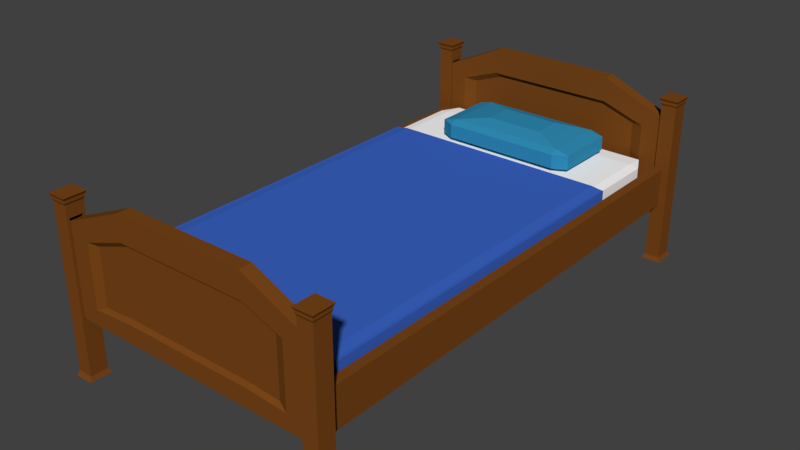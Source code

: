 # Source: SM_Bed_001.blend  (saved by Blender 2.80.37; exported with 4.5.12 LTS)
import bpy
from mathutils import Matrix  # noqa: F401  (used for matrix-valued properties, if any)

bpy.ops.wm.read_factory_settings(use_empty=True)
scene = bpy.context.scene
scene.name = 'Scene'

# ---- collections
col_collection_1 = bpy.data.collections.new('Collection 1'); scene.collection.children.link(col_collection_1)

# ---- materials (node trees are filled in below, after node groups)
mat_material_002 = bpy.data.materials.new('Material.002')
mat_material_002.alpha_threshold = 0.0
mat_material_002.use_transparent_shadow = False
mat_material_002.diffuse_color = (0.1902, 0.06209, 0.01012, 1.0)
mat_material_002.roughness = 0.5
mat_material_004 = bpy.data.materials.new('Material.004')
mat_material_004.alpha_threshold = 0.0
mat_material_004.use_transparent_shadow = False
mat_material_004.diffuse_color = (0.03096, 0.2699, 0.4672, 1.0)
mat_material_004.roughness = 0.5
mat_material_003 = bpy.data.materials.new('Material.003')
mat_material_003.alpha_threshold = 0.0
mat_material_003.use_transparent_shadow = False
mat_material_003.diffuse_color = (0.04433, 0.13, 0.5596, 1.0)
mat_material_003.roughness = 0.5
mat_material_001 = bpy.data.materials.new('Material.001')
mat_material_001.alpha_threshold = 0.0
mat_material_001.use_transparent_shadow = False
mat_material_001.diffuse_color = (1.0, 1.0, 1.0, 1.0)
mat_material_001.roughness = 0.5

# ---- material node trees

# ---- world
world_world = bpy.data.worlds.new('World'); scene.world = world_world
world_world.color = (0.05088, 0.05088, 0.05088)
world_world.use_sun_shadow = False
world_world.sun_shadow_jitter_overblur = 0.0
world_world.cycles.sampling_method = 'MANUAL'

# ---- meshes
me_cube = bpy.data.meshes.new('Cube')
me_cube.from_pydata([(1.001, 1.016, 11.22), (1.001, -0.9836, 11.22), (-0.9992, -0.9836, 11.22), (-0.9992, 1.016, 11.22), (1.001, 1.016, 13.22), (1.001, -0.9836, 13.22), (-0.9992, -0.9836, 13.22), (-0.9992, 1.016, 13.22), (-0.3082, 0.6583, 19.33), (-0.4412, 0.6114, 20.6), (-0.546, 0.6408, 20.6), (-0.4412, 0.6114, 23.27), (-0.2071, 0.7066, 24.85), (-0.546, 0.6408, 23.27), (-0.3082, 0.8363, 19.33), (-0.546, 0.8936, 20.6), (-0.4412, 0.923, 20.6), (-0.2071, 0.8278, 24.85), (-0.4412, 0.923, 23.27), (-0.546, 0.8936, 23.27), (0.3256, 0.6583, 19.33), (0.5634, 0.6408, 20.6), (0.4586, 0.6114, 20.6), (0.2245, 0.7066, 24.85), (0.4586, 0.6114, 23.27), (0.5634, 0.6408, 23.27), (0.3256, 0.8363, 19.33), (0.4586, 0.923, 20.6), (0.5634, 0.8936, 20.6), (0.2245, 0.8278, 24.85), (0.5634, 0.8936, 23.27), (0.4586, 0.923, 23.27), (-0.4412, 0.6408, 23.98), (-0.4412, 0.8936, 23.98), (0.4586, 0.8936, 23.98), (0.4586, 0.6408, 23.98), (-0.3359, 0.6704, 24.38), (-0.3359, 0.864, 24.38), (0.3533, 0.864, 24.38), (0.3533, 0.6704, 24.38), (-0.4412, 0.8936, 19.89), (-0.4412, 0.6408, 19.89), (0.4586, 0.8936, 19.89), (0.4586, 0.6408, 19.89), (-0.384, 0.8775, 19.57), (-0.384, 0.6569, 19.57), (0.4013, 0.8775, 19.57), (0.4013, 0.6569, 19.57), (-0.8354, -0.8719, 13.25), (-0.8354, -0.9482, 13.51), (-0.9076, -0.8719, 13.51), (-0.8354, -0.9482, 19.51), (-0.8354, 0.8752, 13.25), (-0.9076, 0.8752, 13.51), (-0.8354, 0.9514, 13.51), (-0.8354, 0.8752, 19.78), (-0.8354, 0.9514, 19.51), (-0.9076, 0.8752, 19.51), (0.8201, -0.8719, 13.25), (0.8924, -0.8719, 13.51), (0.8201, -0.9482, 13.51), (0.8201, -0.8719, 19.78), (0.8201, -0.9482, 19.51), (0.8924, -0.8719, 19.51), (0.8201, 0.8752, 13.25), (0.8201, 0.9514, 13.51), (0.8924, 0.8752, 13.51), (0.8201, 0.8752, 19.78), (0.8924, 0.8752, 19.51), (0.8201, 0.9514, 19.51), (-0.8354, 0.5911, 13.25), (-0.9076, 0.5911, 13.51), (-0.8354, 0.5911, 19.78), (-0.9076, 0.5911, 19.51), (0.8201, 0.5911, 13.25), (-0.8354, -0.8719, 19.78), (-0.9076, -0.8719, 19.51), (0.8924, 0.5911, 13.51), (0.8201, 0.5911, 19.78), (0.8924, 0.5911, 19.51), (-0.8354, -0.8719, 20.23), (-0.9076, -0.8719, 19.97), (0.8924, -0.8719, 19.97), (0.8201, -0.8719, 20.23), (-0.9076, 0.5911, 19.97), (0.8201, 0.5911, 20.23), (-0.8354, 0.5911, 20.23), (0.8924, 0.5911, 19.97), (0.9124, 0.5911, 13.51), (0.9124, -0.8719, 13.51), (0.9124, -0.8719, 19.51), (0.9124, 0.5911, 19.51), (0.9124, -0.8719, 19.97), (0.9124, 0.5911, 19.97), (-0.9289, -0.8719, 13.51), (-0.9289, 0.5911, 19.51), (-0.9289, 0.5911, 13.51), (-0.9289, -0.8719, 19.51), (-0.9289, 0.5911, 19.97), (-0.9289, -0.8719, 19.97), (-0.9421, -0.9627, 0.5275), (-0.9421, -0.9627, 31.08), (-0.9421, -1.034, 0.5275), (-0.9421, -1.034, 31.08), (-1.056, -0.9627, 0.5275), (-1.056, -0.9627, 31.08), (-1.056, -1.034, 0.5275), (-1.056, -1.034, 31.08), (-0.9421, -1.024, 0.5275), (-0.9421, -0.9721, 0.5275), (-0.9421, -0.9721, 31.08), (-0.9421, -1.024, 31.08), (-1.056, -0.9721, 0.5275), (-1.056, -1.024, 0.5275), (-1.056, -1.024, 31.08), (-1.056, -0.9721, 31.08), (-0.9421, -0.9627, 28.8), (-0.9421, -1.034, 28.8), (-1.056, -1.034, 28.8), (-1.056, -0.9627, 28.8), (-1.056, -1.024, 28.8), (-1.056, -0.9721, 28.8), (-0.9421, -0.9721, 28.8), (-0.9421, -1.024, 28.8), (-0.9421, -1.034, 11.03), (-1.056, -1.034, 11.03), (-1.056, -0.9627, 11.03), (-1.056, -1.024, 11.03), (-1.056, -0.9721, 11.03), (-0.9421, -0.9721, 11.03), (-0.9421, -1.024, 11.03), (-0.9421, -0.9627, 11.03), (-0.9354, -1.027, 31.43), (-0.9354, -1.038, 31.43), (-1.063, -1.038, 31.43), (-1.063, -0.969, 31.43), (-1.063, -0.9585, 31.43), (-0.9354, -0.9585, 31.43), (-0.9354, -0.969, 31.43), (-1.063, -1.027, 31.43), (-0.9354, -1.027, 31.93), (-0.9354, -1.038, 31.93), (-1.063, -1.038, 31.93), (-1.063, -0.969, 31.93), (-1.063, -0.9585, 31.93), (-0.9354, -0.9585, 31.93), (-0.9354, -0.969, 31.93), (-1.063, -1.027, 31.93), (-0.9265, -1.032, 32.39), (-0.9265, -1.044, 32.39), (-1.072, -1.044, 32.39), (-1.072, -0.9649, 32.39), (-1.072, -0.9529, 32.39), (-0.9265, -0.9529, 32.39), (-0.9265, -0.9649, 32.39), (-1.072, -1.032, 32.39), (-0.9352, -0.9689, 0.1148), (-0.9352, -0.9584, 0.1148), (-1.063, -1.039, 0.1148), (-0.9352, -1.039, 0.1148), (-1.063, -1.028, 0.1148), (-1.063, -0.9584, 0.1148), (-0.9352, -1.028, 0.1148), (-1.063, -0.9689, 0.1148), (-0.9271, -0.9651, -0.2969), (-0.9271, -0.9533, -0.2969), (-1.071, -1.044, -0.2969), (-0.9271, -1.044, -0.2969), (-1.071, -1.031, -0.2969), (-1.071, -0.9533, -0.2969), (-0.9271, -1.031, -0.2969), (-1.071, -0.9651, -0.2969), (0.9397, -1.034, 0.5275), (0.9397, -1.034, 31.08), (0.9397, -0.9627, 0.5275), (0.9397, -0.9627, 31.08), (1.054, -1.034, 0.5275), (1.054, -1.034, 31.08), (1.054, -0.9627, 0.5275), (1.054, -0.9627, 31.08), (0.9397, -0.9725, 0.5275), (0.9397, -1.025, 0.5275), (0.9397, -1.025, 31.08), (0.9397, -0.9725, 31.08), (1.054, -1.025, 0.5275), (1.054, -0.9725, 0.5275), (1.054, -0.9725, 31.08), (1.054, -1.025, 31.08), (0.9397, -1.034, 28.8), (0.9397, -0.9627, 28.8), (1.054, -0.9627, 28.8), (1.054, -1.034, 28.8), (1.054, -0.9725, 28.8), (1.054, -1.025, 28.8), (0.9397, -1.025, 28.8), (0.9397, -0.9725, 28.8), (0.9397, -0.9627, 11.03), (1.054, -0.9627, 11.03), (1.054, -1.034, 11.03), (1.054, -0.9725, 11.03), (1.054, -1.025, 11.03), (0.9397, -1.025, 11.03), (0.9397, -0.9725, 11.03), (0.9397, -1.034, 11.03), (0.9331, -0.9694, 31.43), (0.9331, -0.9585, 31.43), (1.06, -0.9585, 31.43), (1.06, -1.028, 31.43), (1.06, -1.038, 31.43), (0.9331, -1.038, 31.43), (0.9331, -1.028, 31.43), (1.06, -0.9694, 31.43), (0.9331, -0.9694, 31.93), (0.9331, -0.9585, 31.93), (1.06, -0.9585, 31.93), (1.06, -1.028, 31.93), (1.06, -1.038, 31.93), (0.9331, -1.038, 31.93), (0.9331, -1.028, 31.93), (1.06, -0.9694, 31.93), (0.9241, -0.9654, 32.39), (0.9241, -0.9529, 32.39), (1.069, -0.9529, 32.39), (1.069, -1.032, 32.39), (1.069, -1.044, 32.39), (0.9241, -1.044, 32.39), (0.9241, -1.032, 32.39), (1.069, -0.9654, 32.39), (0.9328, -1.028, 0.1148), (0.9328, -1.039, 0.1148), (1.061, -0.9583, 0.1148), (0.9328, -0.9583, 0.1148), (1.061, -0.9693, 0.1148), (1.061, -1.039, 0.1148), (0.9328, -0.9693, 0.1148), (1.061, -1.028, 0.1148), (0.9247, -1.032, -0.2969), (0.9247, -1.044, -0.2969), (1.069, -0.9532, -0.2969), (0.9247, -0.9532, -0.2969), (1.069, -0.9656, -0.2969), (1.069, -1.044, -0.2969), (0.9247, -0.9656, -0.2969), (1.069, -1.032, -0.2969), (0.9996, -1.023, 11.36), (0.9996, -1.023, 27.77), (-0.9949, -1.023, 11.36), (-0.9949, -1.023, 27.77), (0.9996, -0.9711, 11.36), (0.9996, -0.9711, 27.77), (-0.9949, -0.9711, 11.36), (-0.9949, -0.9711, 27.77), (-0.47, -1.023, 11.36), (0.5172, -1.023, 11.36), (0.5172, -1.023, 33.46), (-0.47, -1.023, 33.46), (0.5172, -0.9711, 11.36), (-0.47, -0.9711, 11.36), (-0.47, -0.9711, 33.46), (0.5172, -0.9711, 33.46), (0.9996, -1.023, 24.25), (-0.9949, -1.023, 24.25), (-0.9949, -0.9711, 24.25), (0.9996, -0.9711, 24.25), (-0.4347, -0.9893, 27.9), (0.4797, -0.9893, 27.9), (0.4872, -1.009, 28.07), (-0.4418, -1.009, 28.07), (-0.9949, -1.023, 13.92), (-0.9949, -0.9711, 13.92), (0.9996, -0.9711, 13.92), (-0.4783, -0.9893, 15.63), (0.5262, -0.9893, 15.63), (0.5244, -1.009, 15.47), (-0.4766, -1.009, 15.47), (0.9996, -1.023, 13.92), (-0.7952, -1.023, 29.93), (-0.7952, -0.9711, 11.36), (-0.7952, -1.023, 11.36), (-0.7952, -0.9711, 29.93), (-0.7053, -0.9893, 25.6), (-0.7233, -1.009, 25.67), (-0.7233, -1.009, 15.05), (-0.7053, -0.9893, 15.25), (0.8103, -1.023, 11.36), (0.8103, -0.9711, 30.0), (0.8103, -1.023, 30.0), (0.8103, -0.9711, 11.36), (0.7384, -1.009, 25.74), (0.7203, -0.9893, 25.67), (0.7203, -0.9893, 15.27), (0.7384, -1.009, 15.07), (0.5172, -1.023, 28.73), (-0.47, -1.023, 28.73), (0.8103, -1.023, 26.01), (0.8103, -1.023, 14.27), (0.5172, -1.023, 14.81), (-0.47, -1.023, 14.81), (-0.7952, -1.023, 25.95), (-0.7952, -1.023, 14.26), (-0.47, -0.9711, 28.73), (0.5172, -0.9711, 28.73), (-0.7952, -0.9711, 25.95), (-0.7952, -0.9711, 14.26), (-0.47, -0.9711, 14.81), (0.5172, -0.9711, 14.81), (0.8103, -0.9711, 26.01), (0.8103, -0.9711, 14.27), (-0.9397, 1.034, 0.5275), (-0.9397, 1.034, 31.08), (-0.9397, 0.9627, 0.5275), (-0.9397, 0.9627, 31.08), (-1.054, 1.034, 0.5275), (-1.054, 1.034, 31.08), (-1.054, 0.9627, 0.5275), (-1.054, 0.9627, 31.08), (-0.9397, 0.9725, 0.5275), (-0.9397, 1.025, 0.5275), (-0.9397, 1.025, 31.08), (-0.9397, 0.9725, 31.08), (-1.054, 1.025, 0.5275), (-1.054, 0.9725, 0.5275), (-1.054, 0.9725, 31.08), (-1.054, 1.025, 31.08), (-0.9397, 1.034, 28.8), (-0.9397, 0.9627, 28.8), (-1.054, 0.9627, 28.8), (-1.054, 1.034, 28.8), (-1.054, 0.9725, 28.8), (-1.054, 1.025, 28.8), (-0.9397, 1.025, 28.8), (-0.9397, 0.9725, 28.8), (-0.9397, 0.9627, 11.03), (-1.054, 0.9627, 11.03), (-1.054, 1.034, 11.03), (-1.054, 0.9725, 11.03), (-1.054, 1.025, 11.03), (-0.9397, 1.025, 11.03), (-0.9397, 0.9725, 11.03), (-0.9397, 1.034, 11.03), (-0.9331, 0.9694, 31.43), (-0.9331, 0.9585, 31.43), (-1.06, 0.9585, 31.43), (-1.06, 1.028, 31.43), (-1.06, 1.038, 31.43), (-0.9331, 1.038, 31.43), (-0.9331, 1.028, 31.43), (-1.06, 0.9694, 31.43), (-0.9331, 0.9694, 31.93), (-0.9331, 0.9585, 31.93), (-1.06, 0.9585, 31.93), (-1.06, 1.028, 31.93), (-1.06, 1.038, 31.93), (-0.9331, 1.038, 31.93), (-0.9331, 1.028, 31.93), (-1.06, 0.9694, 31.93), (-0.9241, 0.9654, 32.39), (-0.9241, 0.9529, 32.39), (-1.069, 0.9529, 32.39), (-1.069, 1.032, 32.39), (-1.069, 1.044, 32.39), (-0.9241, 1.044, 32.39), (-0.9241, 1.032, 32.39), (-1.069, 0.9654, 32.39), (-0.9328, 1.028, 0.1148), (-0.9328, 1.039, 0.1148), (-1.061, 0.9583, 0.1148), (-0.9328, 0.9583, 0.1148), (-1.061, 0.9693, 0.1148), (-1.061, 1.039, 0.1148), (-0.9328, 0.9693, 0.1148), (-1.061, 1.028, 0.1148), (-0.9247, 1.032, -0.2969), (-0.9247, 1.044, -0.2969), (-1.069, 0.9532, -0.2969), (-0.9247, 0.9532, -0.2969), (-1.069, 0.9656, -0.2969), (-1.069, 1.044, -0.2969), (-0.9247, 0.9656, -0.2969), (-1.069, 1.032, -0.2969), (-0.9996, 1.023, 11.36), (-0.9996, 1.023, 27.77), (0.9949, 1.023, 11.36), (0.9949, 1.023, 27.77), (-0.9996, 0.9711, 11.36), (-0.9996, 0.9711, 27.77), (0.9949, 0.9711, 11.36), (0.9949, 0.9711, 27.77), (0.47, 1.023, 11.36), (-0.5172, 1.023, 11.36), (-0.5172, 1.023, 33.46), (0.47, 1.023, 33.46), (-0.5172, 0.9711, 11.36), (0.47, 0.9711, 11.36), (0.47, 0.9711, 33.46), (-0.5172, 0.9711, 33.46), (-0.9996, 1.023, 24.25), (0.9949, 1.023, 24.25), (0.9949, 0.9711, 24.25), (-0.9996, 0.9711, 24.25), (0.4347, 0.9893, 27.9), (-0.4797, 0.9893, 27.9), (-0.4872, 1.009, 28.07), (0.4418, 1.009, 28.07), (0.9949, 1.023, 13.92), (0.9949, 0.9711, 13.92), (-0.9996, 0.9711, 13.92), (0.4783, 0.9893, 15.63), (-0.5262, 0.9893, 15.63), (-0.5244, 1.009, 15.47), (0.4766, 1.009, 15.47), (-0.9996, 1.023, 13.92), (0.7952, 1.023, 29.93), (0.7952, 0.9711, 11.36), (0.7952, 1.023, 11.36), (0.7952, 0.9711, 29.93), (0.7053, 0.9893, 25.6), (0.7233, 1.009, 25.67), (0.7233, 1.009, 15.05), (0.7053, 0.9893, 15.25), (-0.8103, 1.023, 11.36), (-0.8103, 0.9711, 30.0), (-0.8103, 1.023, 30.0), (-0.8103, 0.9711, 11.36), (-0.7384, 1.009, 25.74), (-0.7203, 0.9893, 25.67), (-0.7203, 0.9893, 15.27), (-0.7384, 1.009, 15.07), (-0.5172, 1.023, 28.73), (0.47, 1.023, 28.73), (-0.8103, 1.023, 26.01), (-0.8103, 1.023, 14.27), (-0.5172, 1.023, 14.81), (0.47, 1.023, 14.81), (0.7952, 1.023, 25.95), (0.7952, 1.023, 14.26), (0.47, 0.9711, 28.73), (-0.5172, 0.9711, 28.73), (0.7952, 0.9711, 25.95), (0.7952, 0.9711, 14.26), (0.47, 0.9711, 14.81), (-0.5172, 0.9711, 14.81), (-0.8103, 0.9711, 26.01), (-0.8103, 0.9711, 14.27), (0.9421, 0.9627, 0.5275), (0.9421, 0.9627, 31.08), (0.9421, 1.034, 0.5275), (0.9421, 1.034, 31.08), (1.056, 0.9627, 0.5275), (1.056, 0.9627, 31.08), (1.056, 1.034, 0.5275), (1.056, 1.034, 31.08), (0.9421, 1.024, 0.5275), (0.9421, 0.9721, 0.5275), (0.9421, 0.9721, 31.08), (0.9421, 1.024, 31.08), (1.056, 0.9721, 0.5275), (1.056, 1.024, 0.5275), (1.056, 1.024, 31.08), (1.056, 0.9721, 31.08), (0.9421, 0.9627, 28.8), (0.9421, 1.034, 28.8), (1.056, 1.034, 28.8), (1.056, 0.9627, 28.8), (1.056, 1.024, 28.8), (1.056, 0.9721, 28.8), (0.9421, 0.9721, 28.8), (0.9421, 1.024, 28.8), (0.9421, 1.034, 11.03), (1.056, 1.034, 11.03), (1.056, 0.9627, 11.03), (1.056, 1.024, 11.03), (1.056, 0.9721, 11.03), (0.9421, 0.9721, 11.03), (0.9421, 1.024, 11.03), (0.9421, 0.9627, 11.03), (0.9354, 1.027, 31.43), (0.9354, 1.038, 31.43), (1.063, 1.038, 31.43), (1.063, 0.969, 31.43), (1.063, 0.9585, 31.43), (0.9354, 0.9585, 31.43), (0.9354, 0.969, 31.43), (1.063, 1.027, 31.43), (0.9354, 1.027, 31.93), (0.9354, 1.038, 31.93), (1.063, 1.038, 31.93), (1.063, 0.969, 31.93), (1.063, 0.9585, 31.93), (0.9354, 0.9585, 31.93), (0.9354, 0.969, 31.93), (1.063, 1.027, 31.93), (0.9265, 1.032, 32.39), (0.9265, 1.044, 32.39), (1.072, 1.044, 32.39), (1.072, 0.9649, 32.39), (1.072, 0.9529, 32.39), (0.9265, 0.9529, 32.39), (0.9265, 0.9649, 32.39), (1.072, 1.032, 32.39), (0.9352, 0.9689, 0.1148), (0.9352, 0.9584, 0.1148), (1.063, 1.039, 0.1148), (0.9352, 1.039, 0.1148), (1.063, 1.028, 0.1148), (1.063, 0.9584, 0.1148), (0.9352, 1.028, 0.1148), (1.063, 0.9689, 0.1148), (0.9271, 0.9651, -0.2969), (0.9271, 0.9533, -0.2969), (1.071, 1.044, -0.2969), (0.9271, 1.044, -0.2969), (1.071, 1.031, -0.2969), (1.071, 0.9533, -0.2969), (0.9271, 1.031, -0.2969), (1.071, 0.9651, -0.2969), (0.9299, 1.016, 11.22), (-0.9284, 1.016, 11.22), (0.9299, -0.9836, 11.22), (-0.9284, -0.9836, 11.22), (0.9299, 1.016, 13.22), (-0.9284, 1.016, 13.22), (0.9299, -0.9836, 13.22), (-0.9284, -0.9836, 13.22), (1.001, 0.9673, 11.22), (1.001, -0.9345, 11.22), (-0.9992, -0.9345, 11.22), (-0.9992, 0.9673, 11.22), (1.001, 0.9673, 13.22), (1.001, -0.9345, 13.22), (-0.9992, -0.9345, 13.22), (-0.9992, 0.9673, 13.22), (0.9299, 0.9673, 13.22), (0.9299, -0.9345, 13.22), (-0.9284, 0.9673, 13.22), (-0.9284, -0.9345, 13.22), (0.9299, -0.9345, 11.22), (0.9299, 0.9673, 11.22), (-0.9284, -0.9345, 11.22), (-0.9284, 0.9673, 11.22), (1.001, -0.9345, 18.57), (1.001, -0.9836, 18.57), (-0.9284, -0.9836, 18.57), (-0.9992, -0.9836, 18.57), (0.9299, -0.9836, 18.57), (0.9299, -0.9345, 18.57), (-0.9284, -0.9345, 18.57), (1.001, 0.9673, 18.57), (-0.9992, -0.9345, 18.57), (-0.9992, 0.9673, 18.57), (0.9299, 0.9673, 18.57), (-0.9284, 0.9673, 18.57)], [], [(538, 519, 2, 526), (535, 534, 551, 546), (525, 529, 5, 1), (519, 523, 6, 2), (527, 531, 7, 3), (521, 517, 3, 7), (22, 24, 11, 9), (28, 30, 25, 21), (29, 17, 12, 23), (10, 13, 19, 15), (16, 18, 31, 27), (41, 9, 10), (11, 32, 13), (40, 15, 16), (33, 18, 19), (43, 21, 22), (35, 24, 25), (42, 27, 28), (34, 30, 31), (40, 41, 10, 15), (9, 11, 13, 10), (32, 33, 19, 13), (18, 16, 15, 19), (42, 40, 16, 27), (33, 34, 31, 18), (30, 28, 27, 31), (43, 42, 28, 21), (34, 35, 25, 30), (24, 22, 21, 25), (41, 43, 22, 9), (35, 32, 11, 24), (14, 26, 20, 8), (36, 37, 33, 32), (37, 38, 34, 33), (38, 39, 35, 34), (39, 36, 32, 35), (12, 17, 37, 36), (17, 29, 38, 37), (29, 23, 39, 38), (23, 12, 36, 39), (44, 45, 41, 40), (46, 44, 40, 42), (47, 46, 42, 43), (45, 47, 43, 41), (14, 8, 45, 44), (26, 14, 44, 46), (20, 26, 46, 47), (8, 20, 47, 45), (60, 62, 51, 49), (71, 73, 57, 53), (54, 56, 69, 65), (48, 49, 50), (51, 75, 76), (52, 53, 54), (55, 56, 57), (58, 59, 60), (61, 62, 63), (64, 65, 66), (67, 68, 69), (70, 48, 50, 71), (49, 51, 76, 50), (72, 55, 57, 73), (56, 54, 53, 57), (64, 52, 54, 65), (55, 67, 69, 56), (68, 66, 65, 69), (74, 64, 66, 77), (62, 60, 59, 63), (48, 58, 60, 49), (61, 75, 51, 62), (70, 74, 58, 48), (52, 64, 74, 70), (67, 78, 79, 68), (58, 74, 77, 59), (52, 70, 71, 53), (4, 0, 516, 520), (67, 55, 72, 78), (66, 68, 79, 77), (87, 82, 92, 93), (75, 61, 83, 80), (79, 87, 93, 91), (72, 73, 84, 86), (85, 86, 80, 83), (85, 83, 82, 87), (80, 86, 84, 81), (73, 71, 96, 95), (78, 72, 86, 85), (76, 75, 80, 81), (79, 78, 85, 87), (61, 63, 82, 83), (88, 91, 90, 89), (90, 91, 93, 92), (82, 63, 90, 92), (63, 59, 89, 90), (59, 77, 88, 89), (77, 79, 91, 88), (94, 97, 95, 96), (95, 97, 99, 98), (81, 84, 98, 99), (84, 73, 95, 98), (50, 76, 97, 94), (71, 50, 94, 96), (76, 81, 99, 97), (123, 111, 103, 117), (117, 103, 107, 118), (121, 115, 105, 119), (119, 105, 101, 116), (106, 113, 160, 158), (114, 107, 134, 139), (101, 105, 136, 137), (103, 111, 132, 133), (100, 109, 156, 157), (109, 108, 162, 156), (118, 107, 114, 120), (120, 114, 115, 121), (116, 101, 110, 122), (122, 110, 111, 123), (128, 127, 130, 129), (131, 116, 122, 129), (127, 120, 121, 128), (125, 118, 120, 127), (126, 119, 116, 131), (128, 121, 119, 126), (124, 117, 118, 125), (130, 123, 117, 124), (108, 130, 124, 102), (102, 124, 125, 106), (112, 128, 126, 104), (104, 126, 131, 100), (106, 125, 127, 113), (113, 127, 128, 112), (100, 131, 129, 109), (109, 129, 130, 108), (136, 135, 143, 144), (138, 137, 145, 146), (139, 134, 142, 147), (107, 103, 133, 134), (110, 101, 137, 138), (115, 114, 139, 135), (105, 115, 135, 136), (111, 110, 138, 132), (147, 142, 150, 155), (142, 141, 149, 150), (145, 144, 152, 153), (133, 132, 140, 141), (135, 139, 147, 143), (132, 138, 146, 140), (137, 136, 144, 145), (134, 133, 141, 142), (151, 154, 153, 152), (150, 149, 148, 155), (155, 148, 154, 151), (146, 145, 153, 154), (144, 143, 151, 152), (141, 140, 148, 149), (143, 147, 155, 151), (140, 146, 154, 148), (157, 156, 164, 165), (158, 160, 168, 166), (162, 159, 167, 170), (112, 104, 161, 163), (108, 102, 159, 162), (104, 100, 157, 161), (113, 112, 163, 160), (102, 106, 158, 159), (164, 171, 169, 165), (167, 166, 168, 170), (170, 168, 171, 164), (160, 163, 171, 168), (156, 162, 170, 164), (161, 157, 165, 169), (159, 158, 166, 167), (163, 161, 169, 171), (120, 123, 130, 127), (121, 122, 123, 120), (122, 121, 128, 129), (195, 183, 175, 189), (189, 175, 179, 190), (193, 187, 177, 191), (191, 177, 173, 188), (178, 185, 232, 230), (186, 179, 206, 211), (173, 177, 208, 209), (175, 183, 204, 205), (172, 181, 228, 229), (181, 180, 234, 228), (190, 179, 186, 192), (192, 186, 187, 193), (188, 173, 182, 194), (194, 182, 183, 195), (200, 199, 202, 201), (203, 188, 194, 201), (199, 192, 193, 200), (197, 190, 192, 199), (198, 191, 188, 203), (200, 193, 191, 198), (196, 189, 190, 197), (202, 195, 189, 196), (180, 202, 196, 174), (174, 196, 197, 178), (184, 200, 198, 176), (176, 198, 203, 172), (178, 197, 199, 185), (185, 199, 200, 184), (172, 203, 201, 181), (181, 201, 202, 180), (208, 207, 215, 216), (210, 209, 217, 218), (211, 206, 214, 219), (179, 175, 205, 206), (182, 173, 209, 210), (187, 186, 211, 207), (177, 187, 207, 208), (183, 182, 210, 204), (219, 214, 222, 227), (214, 213, 221, 222), (217, 216, 224, 225), (205, 204, 212, 213), (207, 211, 219, 215), (204, 210, 218, 212), (209, 208, 216, 217), (206, 205, 213, 214), (223, 226, 225, 224), (222, 221, 220, 227), (227, 220, 226, 223), (218, 217, 225, 226), (216, 215, 223, 224), (213, 212, 220, 221), (215, 219, 227, 223), (212, 218, 226, 220), (229, 228, 236, 237), (230, 232, 240, 238), (234, 231, 239, 242), (184, 176, 233, 235), (180, 174, 231, 234), (176, 172, 229, 233), (185, 184, 235, 232), (174, 178, 230, 231), (236, 243, 241, 237), (239, 238, 240, 242), (242, 240, 243, 236), (232, 235, 243, 240), (228, 234, 242, 236), (233, 229, 237, 241), (231, 230, 238, 239), (235, 233, 241, 243), (192, 195, 202, 199), (193, 194, 195, 192), (194, 193, 200, 201), (298, 276, 247, 261), (261, 247, 251, 262), (306, 285, 249, 263), (263, 249, 245, 260), (284, 287, 248, 244), (285, 286, 245, 249), (279, 276, 255, 258), (258, 255, 254, 259), (278, 277, 257, 252), (252, 257, 256, 253), (302, 279, 258, 300), (300, 258, 259, 301), (294, 286, 254, 292), (292, 254, 255, 293), (273, 266, 267, 274), (291, 288, 266, 273), (271, 264, 265, 272), (283, 280, 264, 271), (270, 263, 260, 275), (307, 306, 263, 270), (268, 261, 262, 269), (299, 298, 261, 268), (278, 299, 268, 246), (246, 268, 269, 250), (287, 307, 270, 248), (248, 270, 275, 244), (277, 303, 304, 257), (257, 304, 305, 256), (284, 295, 296, 253), (253, 296, 297, 252), (250, 269, 303, 277), (252, 297, 299, 278), (274, 267, 281, 282), (269, 262, 302, 303), (262, 251, 279, 302), (246, 250, 277, 278), (251, 247, 276, 279), (293, 255, 276, 298), (244, 275, 295, 284), (256, 305, 307, 287), (272, 265, 289, 290), (275, 260, 294, 295), (260, 245, 286, 294), (259, 254, 286, 285), (253, 256, 287, 284), (301, 259, 285, 306), (267, 266, 292, 293), (266, 288, 294, 292), (291, 273, 296, 295), (273, 274, 297, 296), (281, 267, 293, 298), (274, 282, 299, 297), (282, 281, 298, 299), (288, 291, 295, 294), (265, 264, 300, 301), (264, 280, 302, 300), (283, 271, 304, 303), (271, 272, 305, 304), (280, 283, 303, 302), (289, 265, 301, 306), (272, 290, 307, 305), (290, 289, 306, 307), (331, 319, 311, 325), (325, 311, 315, 326), (329, 323, 313, 327), (327, 313, 309, 324), (314, 321, 368, 366), (322, 315, 342, 347), (309, 313, 344, 345), (311, 319, 340, 341), (308, 317, 364, 365), (317, 316, 370, 364), (326, 315, 322, 328), (328, 322, 323, 329), (324, 309, 318, 330), (330, 318, 319, 331), (336, 335, 338, 337), (339, 324, 330, 337), (335, 328, 329, 336), (333, 326, 328, 335), (334, 327, 324, 339), (336, 329, 327, 334), (332, 325, 326, 333), (338, 331, 325, 332), (316, 338, 332, 310), (310, 332, 333, 314), (320, 336, 334, 312), (312, 334, 339, 308), (314, 333, 335, 321), (321, 335, 336, 320), (308, 339, 337, 317), (317, 337, 338, 316), (344, 343, 351, 352), (346, 345, 353, 354), (347, 342, 350, 355), (315, 311, 341, 342), (318, 309, 345, 346), (323, 322, 347, 343), (313, 323, 343, 344), (319, 318, 346, 340), (355, 350, 358, 363), (350, 349, 357, 358), (353, 352, 360, 361), (341, 340, 348, 349), (343, 347, 355, 351), (340, 346, 354, 348), (345, 344, 352, 353), (342, 341, 349, 350), (359, 362, 361, 360), (358, 357, 356, 363), (363, 356, 362, 359), (354, 353, 361, 362), (352, 351, 359, 360), (349, 348, 356, 357), (351, 355, 363, 359), (348, 354, 362, 356), (365, 364, 372, 373), (366, 368, 376, 374), (370, 367, 375, 378), (320, 312, 369, 371), (316, 310, 367, 370), (312, 308, 365, 369), (321, 320, 371, 368), (310, 314, 366, 367), (372, 379, 377, 373), (375, 374, 376, 378), (378, 376, 379, 372), (368, 371, 379, 376), (364, 370, 378, 372), (369, 365, 373, 377), (367, 366, 374, 375), (371, 369, 377, 379), (328, 331, 338, 335), (329, 330, 331, 328), (330, 329, 336, 337), (434, 412, 383, 397), (397, 383, 387, 398), (442, 421, 385, 399), (399, 385, 381, 396), (420, 423, 384, 380), (421, 422, 381, 385), (415, 412, 391, 394), (394, 391, 390, 395), (414, 413, 393, 388), (388, 393, 392, 389), (438, 415, 394, 436), (436, 394, 395, 437), (430, 422, 390, 428), (428, 390, 391, 429), (409, 402, 403, 410), (427, 424, 402, 409), (407, 400, 401, 408), (419, 416, 400, 407), (406, 399, 396, 411), (443, 442, 399, 406), (404, 397, 398, 405), (435, 434, 397, 404), (414, 435, 404, 382), (382, 404, 405, 386), (423, 443, 406, 384), (384, 406, 411, 380), (413, 439, 440, 393), (393, 440, 441, 392), (420, 431, 432, 389), (389, 432, 433, 388), (386, 405, 439, 413), (388, 433, 435, 414), (410, 403, 417, 418), (405, 398, 438, 439), (398, 387, 415, 438), (382, 386, 413, 414), (387, 383, 412, 415), (429, 391, 412, 434), (380, 411, 431, 420), (392, 441, 443, 423), (408, 401, 425, 426), (411, 396, 430, 431), (396, 381, 422, 430), (395, 390, 422, 421), (389, 392, 423, 420), (437, 395, 421, 442), (403, 402, 428, 429), (402, 424, 430, 428), (427, 409, 432, 431), (409, 410, 433, 432), (417, 403, 429, 434), (410, 418, 435, 433), (418, 417, 434, 435), (424, 427, 431, 430), (401, 400, 436, 437), (400, 416, 438, 436), (419, 407, 440, 439), (407, 408, 441, 440), (416, 419, 439, 438), (425, 401, 437, 442), (408, 426, 443, 441), (426, 425, 442, 443), (467, 455, 447, 461), (461, 447, 451, 462), (465, 459, 449, 463), (463, 449, 445, 460), (450, 457, 504, 502), (458, 451, 478, 483), (445, 449, 480, 481), (447, 455, 476, 477), (444, 453, 500, 501), (453, 452, 506, 500), (462, 451, 458, 464), (464, 458, 459, 465), (460, 445, 454, 466), (466, 454, 455, 467), (472, 471, 474, 473), (475, 460, 466, 473), (471, 464, 465, 472), (469, 462, 464, 471), (470, 463, 460, 475), (472, 465, 463, 470), (468, 461, 462, 469), (474, 467, 461, 468), (452, 474, 468, 446), (446, 468, 469, 450), (456, 472, 470, 448), (448, 470, 475, 444), (450, 469, 471, 457), (457, 471, 472, 456), (444, 475, 473, 453), (453, 473, 474, 452), (480, 479, 487, 488), (482, 481, 489, 490), (483, 478, 486, 491), (451, 447, 477, 478), (454, 445, 481, 482), (459, 458, 483, 479), (449, 459, 479, 480), (455, 454, 482, 476), (491, 486, 494, 499), (486, 485, 493, 494), (489, 488, 496, 497), (477, 476, 484, 485), (479, 483, 491, 487), (476, 482, 490, 484), (481, 480, 488, 489), (478, 477, 485, 486), (495, 498, 497, 496), (494, 493, 492, 499), (499, 492, 498, 495), (490, 489, 497, 498), (488, 487, 495, 496), (485, 484, 492, 493), (487, 491, 499, 495), (484, 490, 498, 492), (501, 500, 508, 509), (502, 504, 512, 510), (506, 503, 511, 514), (456, 448, 505, 507), (452, 446, 503, 506), (448, 444, 501, 505), (457, 456, 507, 504), (446, 450, 502, 503), (508, 515, 513, 509), (511, 510, 512, 514), (514, 512, 515, 508), (504, 507, 515, 512), (500, 506, 514, 508), (505, 501, 509, 513), (503, 502, 510, 511), (507, 505, 513, 515), (464, 467, 474, 471), (465, 466, 467, 464), (466, 465, 472, 473), (520, 516, 517, 521), (1, 5, 522, 518), (518, 522, 523, 519), (534, 531, 549, 551), (533, 535, 546, 545), (525, 1, 518, 536), (536, 518, 519, 538), (516, 537, 539, 517), (537, 536, 538, 539), (0, 524, 537, 516), (524, 525, 536, 537), (520, 521, 534, 532), (532, 534, 535, 533), (4, 520, 532, 528), (531, 530, 548, 549), (2, 6, 530, 526), (526, 530, 531, 527), (0, 4, 528, 524), (524, 528, 529, 525), (521, 7, 531, 534), (522, 5, 541, 544), (517, 539, 527, 3), (539, 538, 526, 527), (546, 548, 543, 542), (540, 545, 544, 541), (545, 546, 542, 544), (547, 550, 545, 540), (551, 549, 548, 546), (6, 523, 542, 543), (523, 522, 544, 542), (528, 532, 550, 547), (529, 528, 547, 540), (532, 533, 545, 550), (5, 529, 540, 541), (530, 6, 543, 548)])
me_cube.polygons.foreach_set('material_index', [0, 0, 0, 0, 0, 0, 1, 1, 1, 1, 1, 1, 1, 1, 1, 1, 1, 1, 1, 1, 1, 1, 1, 1, 1, 1, 1, 1, 1, 1, 1, 1, 1, 1, 1, 1, 1, 1, 1, 1, 1, 1, 1, 1, 1, 1, 1, 1, 3, 3, 3, 3, 3, 3, 3, 3, 3, 3, 3, 2, 3, 3, 3, 3, 3, 3, 3, 3, 3, 3, 3, 3, 3, 2, 3, 0, 3, 3, 2, 2, 2, 2, 2, 2, 2, 2, 2, 2, 2, 2, 2, 2, 2, 2, 2, 2, 2, 2, 2, 2, 2, 2, 2, 0, 0, 0, 0, 0, 0, 0, 0, 0, 0, 0, 0, 0, 0, 0, 0, 0, 0, 0, 0, 0, 0, 0, 0, 0, 0, 0, 0, 0, 0, 0, 0, 0, 0, 0, 0, 0, 0, 0, 0, 0, 0, 0, 0, 0, 0, 0, 0, 0, 0, 0, 0, 0, 0, 0, 0, 0, 0, 0, 0, 0, 0, 0, 0, 0, 0, 0, 0, 0, 0, 0, 0, 0, 0, 0, 0, 0, 0, 0, 0, 0, 0, 0, 0, 0, 0, 0, 0, 0, 0, 0, 0, 0, 0, 0, 0, 0, 0, 0, 0, 0, 0, 0, 0, 0, 0, 0, 0, 0, 0, 0, 0, 0, 0, 0, 0, 0, 0, 0, 0, 0, 0, 0, 0, 0, 0, 0, 0, 0, 0, 0, 0, 0, 0, 0, 0, 0, 0, 0, 0, 0, 0, 0, 0, 0, 0, 0, 0, 0, 0, 0, 0, 0, 0, 0, 0, 0, 0, 0, 0, 0, 0, 0, 0, 0, 0, 0, 0, 0, 0, 0, 0, 0, 0, 0, 0, 0, 0, 0, 0, 0, 0, 0, 0, 0, 0, 0, 0, 0, 0, 0, 0, 0, 0, 0, 0, 0, 0, 0, 0, 0, 0, 0, 0, 0, 0, 0, 0, 0, 0, 0, 0, 0, 0, 0, 0, 0, 0, 0, 0, 0, 0, 0, 0, 0, 0, 0, 0, 0, 0, 0, 0, 0, 0, 0, 0, 0, 0, 0, 0, 0, 0, 0, 0, 0, 0, 0, 0, 0, 0, 0, 0, 0, 0, 0, 0, 0, 0, 0, 0, 0, 0, 0, 0, 0, 0, 0, 0, 0, 0, 0, 0, 0, 0, 0, 0, 0, 0, 0, 0, 0, 0, 0, 0, 0, 0, 0, 0, 0, 0, 0, 0, 0, 0, 0, 0, 0, 0, 0, 0, 0, 0, 0, 0, 0, 0, 0, 0, 0, 0, 0, 0, 0, 0, 0, 0, 0, 0, 0, 0, 0, 0, 0, 0, 0, 0, 0, 0, 0, 0, 0, 0, 0, 0, 0, 0, 0, 0, 0, 0, 0, 0, 0, 0, 0, 0, 0, 0, 0, 0, 0, 0, 0, 0, 0, 0, 0, 0, 0, 0, 0, 0, 0, 0, 0, 0, 0, 0, 0, 0, 0, 0, 0, 0, 0, 0, 0, 0, 0, 0, 0, 0, 0, 0, 0, 0, 0, 0, 0, 0, 0, 0, 0, 0, 0, 0, 0, 0, 0, 0, 0, 0, 0, 0, 0, 0, 0, 0, 0, 0, 0, 0, 0, 0, 0, 0, 0, 0, 0, 0, 0, 0, 0, 0, 0, 0, 0, 0, 0, 0, 0, 0, 0, 0, 0, 0, 0, 0, 0, 0, 0, 0, 0, 0, 0, 0, 0, 0, 0, 0, 0])
me_cube.materials.append(mat_material_002)
me_cube.materials.append(mat_material_004)
me_cube.materials.append(mat_material_003)
me_cube.materials.append(mat_material_001)
me_cube.use_remesh_preserve_volume = False
me_cube.use_remesh_preserve_attributes = False
me_cube.use_mirror_vertex_groups = False
me_cube.update()

# ---- objects
ob_bed = bpy.data.objects.new('Bed', me_cube)

# ---- transforms, parenting, visibility, modifiers, constraints
ob_bed.location = (0.0, 0.0, 0.0)
ob_bed.scale = (0.5272, 0.9769, 0.02074)
ob_bed.lock_rotations_4d = False
ob_bed.empty_display_type = 'ARROWS'
ob_bed.lineart.crease_threshold = 0.0

# ---- collection membership
col_collection_1.objects.link(ob_bed)

# ---- scene / render settings (as saved in the file)
scene.frame_start = 1; scene.frame_end = 250; scene.frame_set(1)
scene.render.engine = 'BLENDER_EEVEE_NEXT'
scene.render.resolution_percentage = 50
scene.render.dither_intensity = 0.0
scene.render.motion_blur_shutter = 1.0
scene.cycles.use_denoising = False
scene.cycles.samples = 128
scene.cycles.sampling_pattern = 'TABULATED_SOBOL'
scene.cycles.use_adaptive_sampling = False
scene.cycles.use_light_tree = False
scene.cycles.blur_glossy = 0.0
scene.cycles.sample_clamp_indirect = 0.0
scene.view_settings.view_transform = 'Standard'
bpy.context.view_layer.update()

# ---- added for rendering (the .blend has no active camera and no usable light): camera, sun
cam_auto = bpy.data.cameras.new('AutoCamera')
cam_auto.lens = 50.0
cam_auto.sensor_width = 36.0
cam_auto.clip_end = 1000.0
ob_auto_camera = bpy.data.objects.new('AutoCamera', cam_auto)
scene.collection.objects.link(ob_auto_camera)
ob_auto_camera.location = (2.25278, -2.70334, 2.14607)
ob_auto_camera.rotation_euler = (1.09748, -7.21219e-08, 0.694738)
scene.camera = ob_auto_camera
light_auto_sun = bpy.data.lights.new('AutoSun', 'SUN')
light_auto_sun.energy = 3.0
light_auto_sun.angle = 0.0523599
ob_auto_sun = bpy.data.objects.new('AutoSun', light_auto_sun)
scene.collection.objects.link(ob_auto_sun)
ob_auto_sun.rotation_euler = (0.872665, 0.174533, 0.523599)
bpy.context.view_layer.update()
